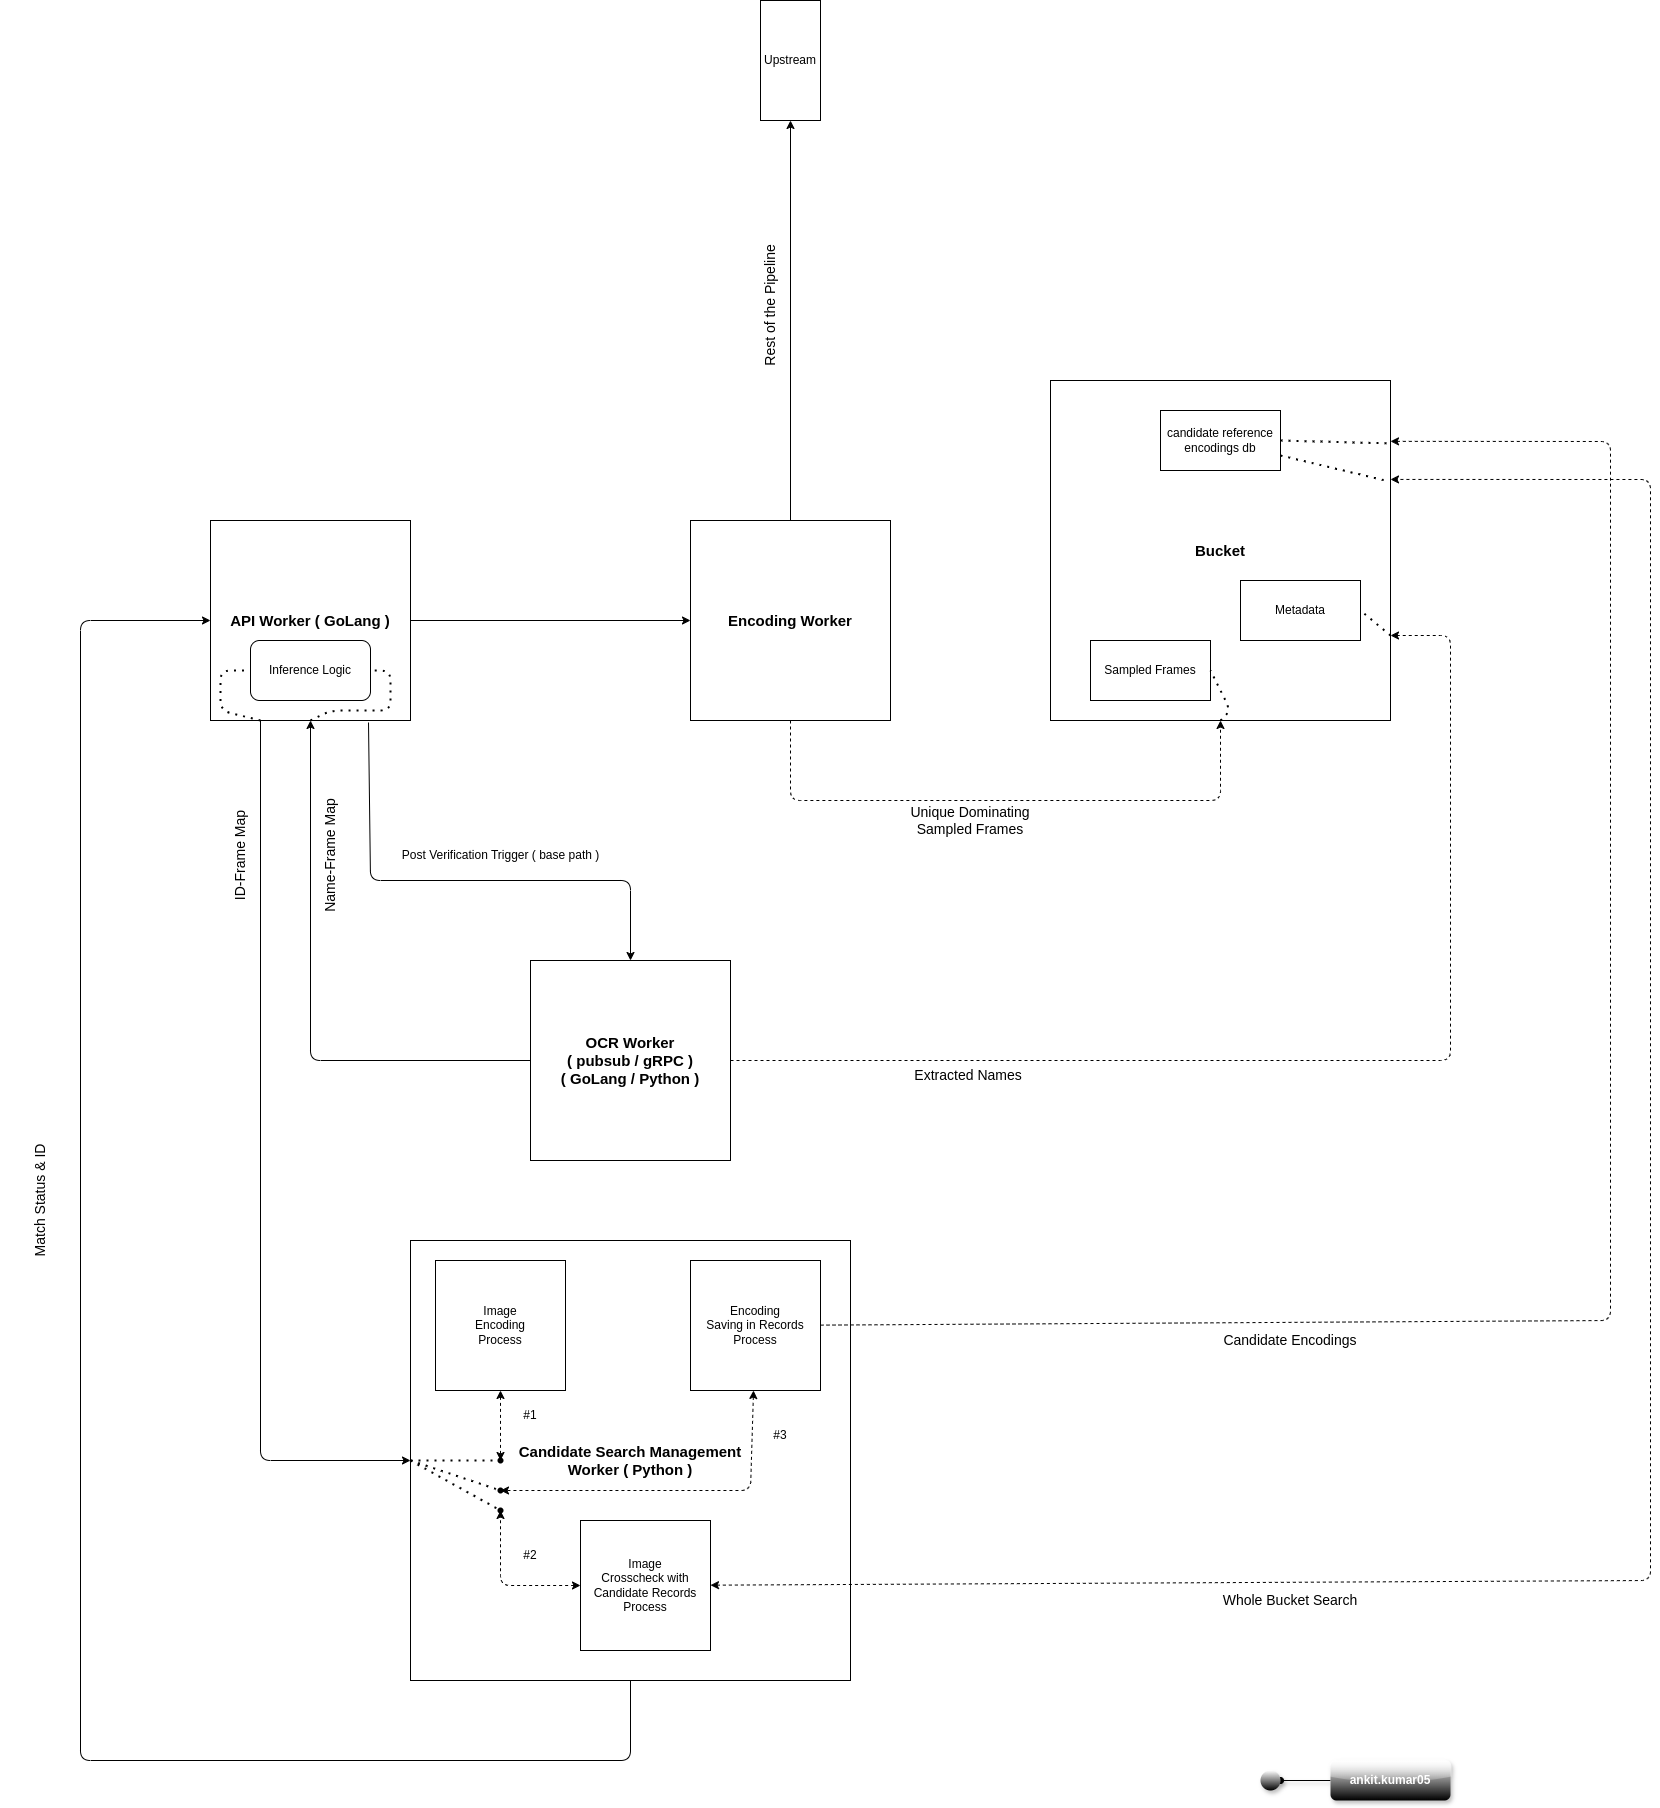

The diagram above was exported from draw.io. Its source (the exported page's mxGraphModel, read from the mxfile embedded in the PNG):
<mxGraphModel dx="1458" dy="1895" grid="1" gridSize="10" guides="1" tooltips="1" connect="1" arrows="1" fold="1" page="1" pageScale="1" pageWidth="850" pageHeight="1100" math="0" shadow="0">
  <root>
    <mxCell id="0" />
    <mxCell id="1" parent="0" />
    <mxCell id="7" style="edgeStyle=none;html=1;entryX=1;entryY=0.5;entryDx=0;entryDy=0;" edge="1" parent="1" source="2" target="6">
      <mxGeometry relative="1" as="geometry" />
    </mxCell>
    <mxCell id="9" style="edgeStyle=none;html=1;entryX=0.5;entryY=1;entryDx=0;entryDy=0;dashed=1;" edge="1" parent="1" source="2" target="3">
      <mxGeometry relative="1" as="geometry">
        <Array as="points">
          <mxPoint x="260" y="480" />
          <mxPoint x="690" y="480" />
        </Array>
      </mxGeometry>
    </mxCell>
    <mxCell id="17" style="edgeStyle=none;html=1;entryX=0.5;entryY=0;entryDx=0;entryDy=0;exitX=0.79;exitY=1.01;exitDx=0;exitDy=0;exitPerimeter=0;" edge="1" parent="1" source="22" target="16">
      <mxGeometry relative="1" as="geometry">
        <Array as="points">
          <mxPoint x="-160" y="560" />
          <mxPoint x="100" y="560" />
        </Array>
      </mxGeometry>
    </mxCell>
    <mxCell id="2" value="&lt;b&gt;&lt;font style=&quot;font-size: 15px;&quot;&gt;Encoding Worker&lt;/font&gt;&lt;/b&gt;" style="whiteSpace=wrap;html=1;aspect=fixed;" vertex="1" parent="1">
      <mxGeometry x="160" y="200" width="200" height="200" as="geometry" />
    </mxCell>
    <mxCell id="3" value="&lt;b&gt;&lt;font style=&quot;font-size: 15px;&quot;&gt;Bucket&lt;/font&gt;&lt;/b&gt;" style="whiteSpace=wrap;html=1;aspect=fixed;" vertex="1" parent="1">
      <mxGeometry x="520" y="60" width="340" height="340" as="geometry" />
    </mxCell>
    <mxCell id="5" style="edgeStyle=none;html=1;entryX=0;entryY=0.5;entryDx=0;entryDy=0;exitX=1;exitY=0.5;exitDx=0;exitDy=0;" edge="1" parent="1" source="22" target="2">
      <mxGeometry relative="1" as="geometry">
        <mxPoint x="-40" y="300" as="sourcePoint" />
      </mxGeometry>
    </mxCell>
    <mxCell id="6" value="Upstream" style="rounded=0;whiteSpace=wrap;html=1;direction=south;" vertex="1" parent="1">
      <mxGeometry x="230" y="-320" width="60" height="120" as="geometry" />
    </mxCell>
    <mxCell id="10" value="&lt;font style=&quot;font-size: 14px;&quot;&gt;Unique Dominating Sampled Frames&lt;/font&gt;" style="text;html=1;align=center;verticalAlign=middle;whiteSpace=wrap;rounded=0;" vertex="1" parent="1">
      <mxGeometry x="360" y="480" width="160" height="40" as="geometry" />
    </mxCell>
    <mxCell id="11" value="Sampled Frames" style="rounded=0;whiteSpace=wrap;html=1;" vertex="1" parent="1">
      <mxGeometry x="560" y="320" width="120" height="60" as="geometry" />
    </mxCell>
    <mxCell id="14" value="" style="endArrow=none;dashed=1;html=1;dashPattern=1 3;strokeWidth=2;exitX=0.5;exitY=1;exitDx=0;exitDy=0;entryX=1;entryY=0.5;entryDx=0;entryDy=0;" edge="1" parent="1" source="3" target="11">
      <mxGeometry width="50" height="50" relative="1" as="geometry">
        <mxPoint x="370" y="300" as="sourcePoint" />
        <mxPoint x="420" y="250" as="targetPoint" />
        <Array as="points">
          <mxPoint x="700" y="390" />
        </Array>
      </mxGeometry>
    </mxCell>
    <mxCell id="23" style="edgeStyle=none;html=1;entryX=0.5;entryY=1;entryDx=0;entryDy=0;" edge="1" parent="1" source="16" target="22">
      <mxGeometry relative="1" as="geometry">
        <mxPoint x="-240" y="430" as="targetPoint" />
        <Array as="points">
          <mxPoint x="-220" y="740" />
        </Array>
      </mxGeometry>
    </mxCell>
    <mxCell id="16" value="&lt;b&gt;&lt;font style=&quot;font-size: 15px;&quot;&gt;OCR Worker &lt;br&gt;( pubsub / gRPC )&lt;br&gt;( GoLang / Python )&lt;/font&gt;&lt;/b&gt;" style="whiteSpace=wrap;html=1;aspect=fixed;" vertex="1" parent="1">
      <mxGeometry y="640" width="200" height="200" as="geometry" />
    </mxCell>
    <mxCell id="18" style="edgeStyle=none;html=1;entryX=1;entryY=0.75;entryDx=0;entryDy=0;dashed=1;" edge="1" parent="1" source="16" target="3">
      <mxGeometry relative="1" as="geometry">
        <Array as="points">
          <mxPoint x="920" y="740" />
          <mxPoint x="920" y="315" />
        </Array>
      </mxGeometry>
    </mxCell>
    <mxCell id="19" value="&lt;font style=&quot;font-size: 14px;&quot;&gt;Extracted Names&amp;nbsp;&lt;/font&gt;" style="text;html=1;align=center;verticalAlign=middle;whiteSpace=wrap;rounded=0;" vertex="1" parent="1">
      <mxGeometry x="360" y="740" width="160" height="30" as="geometry" />
    </mxCell>
    <mxCell id="20" value="candidate reference encodings db" style="rounded=0;whiteSpace=wrap;html=1;" vertex="1" parent="1">
      <mxGeometry x="630" y="90" width="120" height="60" as="geometry" />
    </mxCell>
    <mxCell id="31" style="edgeStyle=none;html=1;entryX=0;entryY=0.5;entryDx=0;entryDy=0;exitX=0.25;exitY=1;exitDx=0;exitDy=0;" edge="1" parent="1" source="22" target="27">
      <mxGeometry relative="1" as="geometry">
        <Array as="points">
          <mxPoint x="-270" y="1140" />
        </Array>
      </mxGeometry>
    </mxCell>
    <mxCell id="22" value="&lt;b&gt;&lt;font style=&quot;font-size: 15px;&quot;&gt;API Worker ( GoLang )&lt;/font&gt;&lt;/b&gt;" style="whiteSpace=wrap;html=1;aspect=fixed;" vertex="1" parent="1">
      <mxGeometry x="-320" y="200" width="200" height="200" as="geometry" />
    </mxCell>
    <mxCell id="24" value="&lt;font style=&quot;font-size: 14px;&quot;&gt;Name-Frame Map&lt;/font&gt;" style="text;html=1;align=center;verticalAlign=middle;whiteSpace=wrap;rounded=0;rotation=270;" vertex="1" parent="1">
      <mxGeometry x="-280" y="517.5" width="160" height="35" as="geometry" />
    </mxCell>
    <mxCell id="25" value="Inference Logic" style="rounded=1;whiteSpace=wrap;html=1;" vertex="1" parent="1">
      <mxGeometry x="-280" y="320" width="120" height="60" as="geometry" />
    </mxCell>
    <mxCell id="26" value="" style="endArrow=none;dashed=1;html=1;dashPattern=1 3;strokeWidth=2;exitX=0.5;exitY=1;exitDx=0;exitDy=0;entryX=1;entryY=0.5;entryDx=0;entryDy=0;" edge="1" parent="1" source="22" target="25">
      <mxGeometry width="50" height="50" relative="1" as="geometry">
        <mxPoint x="-60" y="620" as="sourcePoint" />
        <mxPoint x="-10" y="570" as="targetPoint" />
        <Array as="points">
          <mxPoint x="-200" y="390" />
          <mxPoint x="-140" y="390" />
          <mxPoint x="-140" y="350" />
        </Array>
      </mxGeometry>
    </mxCell>
    <mxCell id="54" style="edgeStyle=none;html=1;entryX=0;entryY=0.5;entryDx=0;entryDy=0;" edge="1" parent="1" source="27" target="22">
      <mxGeometry relative="1" as="geometry">
        <Array as="points">
          <mxPoint x="100" y="1440" />
          <mxPoint x="-450" y="1440" />
          <mxPoint x="-450" y="300" />
        </Array>
      </mxGeometry>
    </mxCell>
    <mxCell id="27" value="&lt;b&gt;&lt;font style=&quot;font-size: 15px;&quot;&gt;Candidate Search Management&lt;br&gt;Worker ( Python )&lt;/font&gt;&lt;/b&gt;" style="whiteSpace=wrap;html=1;aspect=fixed;" vertex="1" parent="1">
      <mxGeometry x="-120" y="920" width="440" height="440" as="geometry" />
    </mxCell>
    <mxCell id="35" value="" style="edgeStyle=none;html=1;dashed=1;startArrow=classic;startFill=1;" edge="1" parent="1" source="28" target="34">
      <mxGeometry relative="1" as="geometry" />
    </mxCell>
    <mxCell id="28" value="Image&lt;br&gt;Encoding&lt;br&gt;Process" style="whiteSpace=wrap;html=1;aspect=fixed;" vertex="1" parent="1">
      <mxGeometry x="-95" y="940" width="130" height="130" as="geometry" />
    </mxCell>
    <mxCell id="37" value="" style="edgeStyle=none;html=1;dashed=1;startArrow=classic;startFill=1;" edge="1" parent="1" source="29" target="36">
      <mxGeometry relative="1" as="geometry">
        <Array as="points">
          <mxPoint x="220" y="1170" />
        </Array>
      </mxGeometry>
    </mxCell>
    <mxCell id="29" value="Encoding&lt;br&gt;Saving in Records&lt;br&gt;Process" style="whiteSpace=wrap;html=1;aspect=fixed;" vertex="1" parent="1">
      <mxGeometry x="160" y="940" width="130" height="130" as="geometry" />
    </mxCell>
    <mxCell id="39" value="" style="edgeStyle=none;html=1;dashed=1;startArrow=classic;startFill=1;" edge="1" parent="1" source="30" target="38">
      <mxGeometry relative="1" as="geometry">
        <Array as="points">
          <mxPoint x="-30" y="1265" />
        </Array>
      </mxGeometry>
    </mxCell>
    <mxCell id="30" value="Image&lt;br&gt;Crosscheck with Candidate Records&lt;br&gt;Process" style="whiteSpace=wrap;html=1;aspect=fixed;" vertex="1" parent="1">
      <mxGeometry x="50" y="1200" width="130" height="130" as="geometry" />
    </mxCell>
    <mxCell id="32" value="" style="endArrow=none;dashed=1;html=1;dashPattern=1 3;strokeWidth=2;entryX=0;entryY=0.5;entryDx=0;entryDy=0;exitX=0.25;exitY=1;exitDx=0;exitDy=0;" edge="1" parent="1" source="22" target="25">
      <mxGeometry width="50" height="50" relative="1" as="geometry">
        <mxPoint x="-220" y="530" as="sourcePoint" />
        <mxPoint x="-170" y="480" as="targetPoint" />
        <Array as="points">
          <mxPoint x="-310" y="390" />
          <mxPoint x="-310" y="350" />
        </Array>
      </mxGeometry>
    </mxCell>
    <mxCell id="33" value="&lt;font style=&quot;font-size: 14px;&quot;&gt;ID-Frame Map&lt;/font&gt;" style="text;html=1;align=center;verticalAlign=middle;whiteSpace=wrap;rounded=0;rotation=270;" vertex="1" parent="1">
      <mxGeometry x="-370" y="515" width="160" height="40" as="geometry" />
    </mxCell>
    <mxCell id="34" value="" style="shape=waypoint;sketch=0;size=6;pointerEvents=1;points=[];fillColor=default;resizable=0;rotatable=0;perimeter=centerPerimeter;snapToPoint=1;" vertex="1" parent="1">
      <mxGeometry x="-40" y="1130" width="20" height="20" as="geometry" />
    </mxCell>
    <mxCell id="36" value="" style="shape=waypoint;sketch=0;size=6;pointerEvents=1;points=[];fillColor=default;resizable=0;rotatable=0;perimeter=centerPerimeter;snapToPoint=1;" vertex="1" parent="1">
      <mxGeometry x="-40" y="1160" width="20" height="20" as="geometry" />
    </mxCell>
    <mxCell id="38" value="" style="shape=waypoint;sketch=0;size=6;pointerEvents=1;points=[];fillColor=default;resizable=0;rotatable=0;perimeter=centerPerimeter;snapToPoint=1;" vertex="1" parent="1">
      <mxGeometry x="-40" y="1180" width="20" height="20" as="geometry" />
    </mxCell>
    <mxCell id="40" value="#1" style="text;html=1;align=center;verticalAlign=middle;whiteSpace=wrap;rounded=0;" vertex="1" parent="1">
      <mxGeometry x="-30" y="1080" width="60" height="30" as="geometry" />
    </mxCell>
    <mxCell id="41" value="#2" style="text;html=1;align=center;verticalAlign=middle;whiteSpace=wrap;rounded=0;" vertex="1" parent="1">
      <mxGeometry x="-30" y="1220" width="60" height="30" as="geometry" />
    </mxCell>
    <mxCell id="42" value="#3" style="text;html=1;align=center;verticalAlign=middle;whiteSpace=wrap;rounded=0;" vertex="1" parent="1">
      <mxGeometry x="220" y="1100" width="60" height="30" as="geometry" />
    </mxCell>
    <mxCell id="43" value="" style="endArrow=none;dashed=1;html=1;dashPattern=1 3;strokeWidth=2;exitX=0;exitY=0.5;exitDx=0;exitDy=0;entryX=0.75;entryY=0.25;entryDx=0;entryDy=0;entryPerimeter=0;" edge="1" parent="1" source="27" target="34">
      <mxGeometry width="50" height="50" relative="1" as="geometry">
        <mxPoint x="100" y="1030" as="sourcePoint" />
        <mxPoint x="150" y="980" as="targetPoint" />
      </mxGeometry>
    </mxCell>
    <mxCell id="44" value="" style="endArrow=none;dashed=1;html=1;dashPattern=1 3;strokeWidth=2;exitX=0;exitY=0.5;exitDx=0;exitDy=0;entryX=0.9;entryY=0.7;entryDx=0;entryDy=0;entryPerimeter=0;" edge="1" parent="1" source="27" target="38">
      <mxGeometry width="50" height="50" relative="1" as="geometry">
        <mxPoint x="100" y="1030" as="sourcePoint" />
        <mxPoint x="150" y="980" as="targetPoint" />
      </mxGeometry>
    </mxCell>
    <mxCell id="45" value="" style="endArrow=none;dashed=1;html=1;dashPattern=1 3;strokeWidth=2;" edge="1" parent="1" target="36">
      <mxGeometry width="50" height="50" relative="1" as="geometry">
        <mxPoint x="-120" y="1140" as="sourcePoint" />
        <mxPoint x="150" y="980" as="targetPoint" />
      </mxGeometry>
    </mxCell>
    <mxCell id="46" style="edgeStyle=none;html=1;entryX=1;entryY=0.179;entryDx=0;entryDy=0;entryPerimeter=0;dashed=1;" edge="1" parent="1" source="29" target="3">
      <mxGeometry relative="1" as="geometry">
        <Array as="points">
          <mxPoint x="1080" y="1000" />
          <mxPoint x="1080" y="121" />
        </Array>
      </mxGeometry>
    </mxCell>
    <mxCell id="47" value="Metadata" style="rounded=0;whiteSpace=wrap;html=1;" vertex="1" parent="1">
      <mxGeometry x="710" y="260" width="120" height="60" as="geometry" />
    </mxCell>
    <mxCell id="48" value="" style="endArrow=none;dashed=1;html=1;dashPattern=1 3;strokeWidth=2;entryX=1;entryY=0.5;entryDx=0;entryDy=0;exitX=1;exitY=0.75;exitDx=0;exitDy=0;" edge="1" parent="1" source="3" target="47">
      <mxGeometry width="50" height="50" relative="1" as="geometry">
        <mxPoint x="710" y="490" as="sourcePoint" />
        <mxPoint x="760" y="440" as="targetPoint" />
      </mxGeometry>
    </mxCell>
    <mxCell id="49" value="" style="endArrow=none;dashed=1;html=1;dashPattern=1 3;strokeWidth=2;entryX=0.997;entryY=0.185;entryDx=0;entryDy=0;entryPerimeter=0;exitX=1;exitY=0.5;exitDx=0;exitDy=0;" edge="1" parent="1" source="20" target="3">
      <mxGeometry width="50" height="50" relative="1" as="geometry">
        <mxPoint x="700" y="490" as="sourcePoint" />
        <mxPoint x="750" y="440" as="targetPoint" />
      </mxGeometry>
    </mxCell>
    <mxCell id="50" value="&lt;font style=&quot;font-size: 14px;&quot;&gt;Candidate Encodings&lt;/font&gt;" style="text;html=1;align=center;verticalAlign=middle;whiteSpace=wrap;rounded=0;" vertex="1" parent="1">
      <mxGeometry x="680" y="1000" width="160" height="40" as="geometry" />
    </mxCell>
    <mxCell id="51" style="edgeStyle=none;html=1;entryX=1;entryY=0.291;entryDx=0;entryDy=0;entryPerimeter=0;dashed=1;startArrow=classic;startFill=1;" edge="1" parent="1" source="30" target="3">
      <mxGeometry relative="1" as="geometry">
        <Array as="points">
          <mxPoint x="1120" y="1260" />
          <mxPoint x="1120" y="159" />
        </Array>
      </mxGeometry>
    </mxCell>
    <mxCell id="52" value="" style="endArrow=none;dashed=1;html=1;dashPattern=1 3;strokeWidth=2;entryX=0.997;entryY=0.297;entryDx=0;entryDy=0;entryPerimeter=0;exitX=1;exitY=0.75;exitDx=0;exitDy=0;" edge="1" parent="1" source="20" target="3">
      <mxGeometry width="50" height="50" relative="1" as="geometry">
        <mxPoint x="690" y="290" as="sourcePoint" />
        <mxPoint x="740" y="240" as="targetPoint" />
      </mxGeometry>
    </mxCell>
    <mxCell id="53" value="&lt;font style=&quot;font-size: 14px;&quot;&gt;Whole Bucket Search&lt;/font&gt;" style="text;html=1;align=center;verticalAlign=middle;whiteSpace=wrap;rounded=0;" vertex="1" parent="1">
      <mxGeometry x="680" y="1260" width="160" height="40" as="geometry" />
    </mxCell>
    <mxCell id="55" value="&lt;font style=&quot;font-size: 14px;&quot;&gt;Match Status &amp;amp; ID&lt;/font&gt;" style="text;html=1;align=center;verticalAlign=middle;whiteSpace=wrap;rounded=0;rotation=270;" vertex="1" parent="1">
      <mxGeometry x="-570" y="840" width="160" height="80" as="geometry" />
    </mxCell>
    <mxCell id="56" value="&lt;font style=&quot;font-size: 14px;&quot;&gt;Rest of the Pipeline&lt;/font&gt;" style="text;html=1;align=center;verticalAlign=middle;whiteSpace=wrap;rounded=0;rotation=270;" vertex="1" parent="1">
      <mxGeometry x="170" y="-30" width="140" height="30" as="geometry" />
    </mxCell>
    <mxCell id="61" value="" style="edgeStyle=none;html=1;endArrow=oval;endFill=1;flowAnimation=0;shadow=1;" edge="1" parent="1" source="58" target="60">
      <mxGeometry relative="1" as="geometry" />
    </mxCell>
    <mxCell id="58" value="&lt;b&gt;&lt;font style=&quot;color: rgb(255, 255, 255);&quot;&gt;ankit.kumar05&lt;/font&gt;&lt;/b&gt;" style="rounded=1;whiteSpace=wrap;html=1;gradientColor=default;glass=1;shadow=1;strokeColor=none;gradientDirection=south;" vertex="1" parent="1">
      <mxGeometry x="800" y="1440" width="120" height="40" as="geometry" />
    </mxCell>
    <mxCell id="60" value="" style="ellipse;whiteSpace=wrap;html=1;strokeColor=none;rounded=1;gradientColor=default;glass=1;shadow=1;gradientDirection=south;" vertex="1" parent="1">
      <mxGeometry x="730" y="1450" width="20" height="20" as="geometry" />
    </mxCell>
    <mxCell id="65" value="Post Verification Trigger ( base path )" style="text;html=1;align=center;verticalAlign=middle;whiteSpace=wrap;rounded=0;rotation=0;" vertex="1" parent="1">
      <mxGeometry x="-137.5" y="520" width="215" height="30" as="geometry" />
    </mxCell>
  </root>
</mxGraphModel>